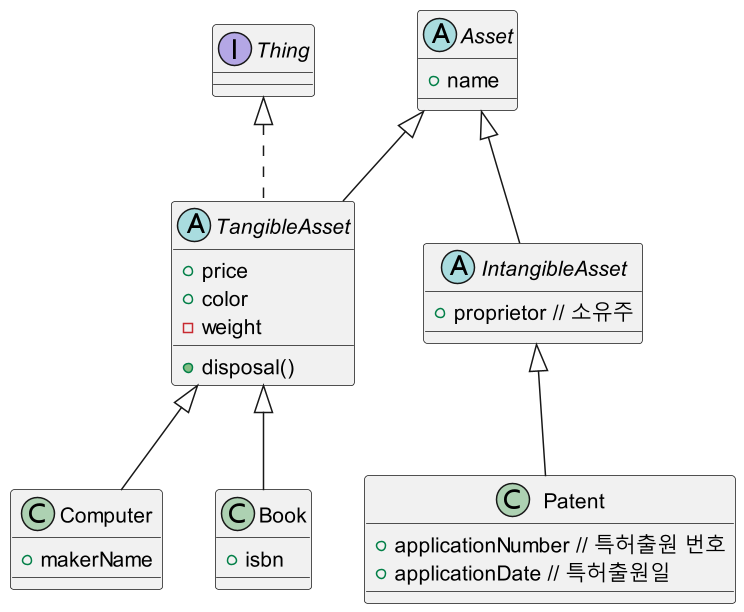

The diagram above was rendered by PlantUML. Its source (embedded in the PNG):
@startuml

scale 1.5

interface Thing {}

abstract class Asset {
  +name
}

abstract class IntangibleAsset extends Asset {
  +proprietor // 소유주
}

abstract class TangibleAsset extends Asset implements Thing {
  +price
  +color
  -weight

  +disposal()
}

class Patent extends IntangibleAsset {
  +applicationNumber // 특허출원 번호
  +applicationDate // 특허출원일
}

class Computer extends TangibleAsset {
  +makerName
}

class Book extends TangibleAsset{
  +isbn
}

@enduml